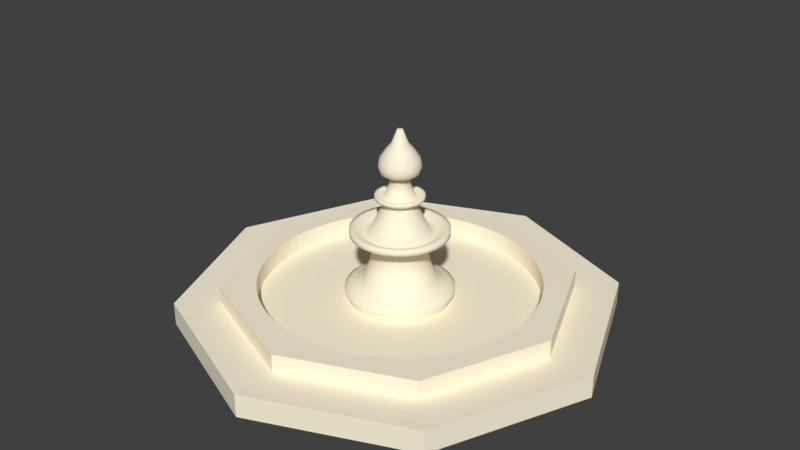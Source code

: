 # Source: fountain.blend  (saved by Blender 2.79.0; exported with 4.5.12 LTS)
import bpy
from mathutils import Matrix  # noqa: F401  (used for matrix-valued properties, if any)

bpy.ops.wm.read_factory_settings(use_empty=True)
scene = bpy.context.scene
scene.name = 'Scene'

# ---- collections
col_collection_1 = bpy.data.collections.new('Collection 1'); scene.collection.children.link(col_collection_1)

# ---- materials (node trees are filled in below, after node groups)
mat_material = bpy.data.materials.new('Material')
mat_material.alpha_threshold = 0.0
mat_material.use_transparent_shadow = False
mat_material.diffuse_color = (1.0, 0.9266, 0.7256, 1.0)
mat_material.roughness = 0.5
mat_material.specular_intensity = 0.0

# ---- material node trees

# ---- world
world_world = bpy.data.worlds.new('World'); scene.world = world_world
world_world.color = (0.05088, 0.05088, 0.05088)
world_world.use_sun_shadow = False
world_world.sun_shadow_jitter_overblur = 0.0
world_world.cycles.sampling_method = 'MANUAL'

# ---- meshes
me_cylinder_000 = bpy.data.meshes.new('Cylinder.000')
me_cylinder_000.from_pydata([(0.0, 4.85, 0.2471), (0.3805, 4.835, 0.2471), (0.7587, 4.79, 0.2471), (1.132, 4.716, 0.2471), (1.499, 4.612, 0.2471), (1.856, 4.481, 0.2471), (2.202, 4.321, 0.2471), (2.534, 4.135, 0.2471), (2.851, 3.924, 0.2471), (3.15, 3.688, 0.2471), (3.429, 3.429, 0.2471), (3.688, 3.15, 0.2471), (3.924, 2.851, 0.2471), (4.135, 2.534, 0.2471), (4.321, 2.202, 0.2471), (4.481, 1.856, 0.2471), (4.612, 1.499, 0.2471), (4.716, 1.132, 0.2471), (4.79, 0.7587, 0.2471), (4.835, 0.3805, 0.2471), (4.85, -1.946e-06, 0.2471), (4.835, -0.3805, 0.2471), (4.79, -0.7587, 0.2471), (4.716, -1.132, 0.2471), (4.612, -1.499, 0.2471), (4.481, -1.856, 0.2471), (4.321, -2.202, 0.2471), (4.135, -2.534, 0.2471), (3.924, -2.851, 0.2471), (3.688, -3.15, 0.2471), (3.429, -3.429, 0.2471), (3.15, -3.688, 0.2471), (2.851, -3.924, 0.2471), (2.534, -4.135, 0.2471), (2.202, -4.321, 0.2471), (1.856, -4.481, 0.2471), (1.499, -4.612, 0.2471), (1.132, -4.716, 0.2471), (0.7587, -4.79, 0.2471), (0.3805, -4.835, 0.2471), (-5.049e-06, -4.85, 0.2471), (-0.3805, -4.835, 0.2471), (-0.7587, -4.79, 0.2471), (-1.132, -4.716, 0.2471), (-1.499, -4.612, 0.2471), (-1.856, -4.481, 0.2471), (-2.202, -4.321, 0.2471), (-2.534, -4.135, 0.2471), (-2.851, -3.924, 0.2471), (-3.15, -3.688, 0.2471), (-3.429, -3.429, 0.2471), (-3.688, -3.15, 0.2471), (-3.924, -2.851, 0.2471), (-4.135, -2.534, 0.2471), (-4.321, -2.202, 0.2471), (-4.481, -1.856, 0.2471), (-4.612, -1.499, 0.2471), (-4.716, -1.132, 0.2471), (-4.79, -0.7587, 0.2471), (-4.835, -0.3805, 0.2471), (-4.85, 6.995e-06, 0.2471), (-4.835, 0.3805, 0.2471), (-4.79, 0.7587, 0.2471), (-4.716, 1.132, 0.2471), (-4.612, 1.499, 0.2471), (-4.481, 1.856, 0.2471), (-4.321, 2.202, 0.2471), (-4.135, 2.534, 0.2471), (-3.924, 2.851, 0.2471), (-3.688, 3.15, 0.2471), (-3.429, 3.429, 0.2471), (-3.15, 3.688, 0.2471), (-2.851, 3.924, 0.2471), (-2.534, 4.135, 0.2471), (-2.202, 4.321, 0.2471), (-1.856, 4.481, 0.2471), (-1.499, 4.612, 0.2471), (-1.132, 4.716, 0.2471), (-0.7587, 4.79, 0.2471), (-0.3805, 4.835, 0.2471)], [], [(0, 79, 78, 77, 76, 75, 74, 73, 72, 71, 70, 69, 68, 67, 66, 65, 64, 63, 62, 61, 60, 59, 58, 57, 56, 55, 54, 53, 52, 51, 50, 49, 48, 47, 46, 45, 44, 43, 42, 41, 40, 39, 38, 37, 36, 35, 34, 33, 32, 31, 30, 29, 28, 27, 26, 25, 24, 23, 22, 21, 20, 19, 18, 17, 16, 15, 14, 13, 12, 11, 10, 9, 8, 7, 6, 5, 4, 3, 2, 1)])
me_cylinder_000.materials.append(mat_material)
me_cylinder_000.use_remesh_preserve_volume = False
me_cylinder_000.use_remesh_preserve_attributes = False
me_cylinder_000.use_mirror_vertex_groups = False
me_cylinder_000.update()
me_cylinder_001 = bpy.data.meshes.new('Cylinder.001')
me_cylinder_001.from_pydata([(0.0, 4.85, -0.3007), (0.3805, 4.835, -0.3007), (0.7587, 4.79, -0.3007), (1.132, 4.716, -0.3007), (1.499, 4.612, -0.3007), (1.856, 4.481, -0.3007), (2.202, 4.321, -0.3007), (2.534, 4.135, -0.3007), (2.851, 3.924, -0.3007), (3.15, 3.688, -0.3007), (3.429, 3.429, -0.3007), (3.688, 3.15, -0.3007), (3.924, 2.851, -0.3007), (4.135, 2.534, -0.3007), (4.321, 2.202, -0.3007), (4.481, 1.856, -0.3007), (4.612, 1.499, -0.3007), (4.716, 1.132, -0.3007), (4.79, 0.7587, -0.3007), (4.835, 0.3805, -0.3007), (4.85, -1.946e-06, -0.3007), (4.835, -0.3805, -0.3007), (4.79, -0.7587, -0.3007), (4.716, -1.132, -0.3007), (4.612, -1.499, -0.3007), (4.481, -1.856, -0.3007), (4.321, -2.202, -0.3007), (4.135, -2.534, -0.3007), (3.924, -2.851, -0.3007), (3.688, -3.15, -0.3007), (3.429, -3.429, -0.3007), (3.15, -3.688, -0.3007), (2.851, -3.924, -0.3007), (2.534, -4.135, -0.3007), (2.202, -4.321, -0.3007), (1.856, -4.481, -0.3007), (1.499, -4.612, -0.3007), (1.132, -4.716, -0.3007), (0.7587, -4.79, -0.3007), (0.3805, -4.835, -0.3007), (-5.049e-06, -4.85, -0.3007), (-0.3805, -4.835, -0.3007), (-0.7587, -4.79, -0.3007), (-1.132, -4.716, -0.3007), (-1.499, -4.612, -0.3007), (-1.856, -4.481, -0.3007), (-2.202, -4.321, -0.3007), (-2.534, -4.135, -0.3007), (-2.851, -3.924, -0.3007), (-3.15, -3.688, -0.3007), (-3.429, -3.429, -0.3007), (-3.688, -3.15, -0.3007), (-3.924, -2.851, -0.3007), (-4.135, -2.534, -0.3007), (-4.321, -2.202, -0.3007), (-4.481, -1.856, -0.3007), (-4.612, -1.499, -0.3007), (-4.716, -1.132, -0.3007), (-4.79, -0.7587, -0.3007), (-4.835, -0.3805, -0.3007), (-4.85, 6.995e-06, -0.3007), (-4.835, 0.3805, -0.3007), (-4.79, 0.7587, -0.3007), (-4.716, 1.132, -0.3007), (-4.612, 1.499, -0.3007), (-4.481, 1.856, -0.3007), (-4.321, 2.202, -0.3007), (-4.135, 2.534, -0.3007), (-3.924, 2.851, -0.3007), (-3.688, 3.15, -0.3007), (-3.429, 3.429, -0.3007), (-3.15, 3.688, -0.3007), (-2.851, 3.924, -0.3007), (-2.534, 4.135, -0.3007), (-2.202, 4.321, -0.3007), (-1.856, 4.481, -0.3007), (-1.499, 4.612, -0.3007), (-1.132, 4.716, -0.3007), (-0.7587, 4.79, -0.3007), (-0.3805, 4.835, -0.3007), (0.0, 7.651, -0.4942), (0.0, 7.651, 0.3238), (5.41, 5.41, -0.4942), (5.41, 5.41, 0.3238), (7.651, -3.344e-07, -0.4942), (7.651, -3.344e-07, 0.3238), (5.41, -5.41, -0.4942), (5.41, -5.41, 0.3238), (-6.688e-07, -7.651, -0.4942), (-6.688e-07, -7.651, 0.3238), (-5.41, -5.41, -0.4942), (-5.41, -5.41, 0.3238), (-7.651, 9.123e-08, -0.4942), (-7.651, 9.123e-08, 0.3238), (-5.41, 5.41, -0.4942), (-5.41, 5.41, 0.3238), (0.0, 6.087, 0.2808), (0.0, 6.087, 0.9317), (4.304, 4.304, 0.2808), (4.304, 4.304, 0.9317), (6.087, -2.661e-07, 0.2808), (6.087, -2.661e-07, 0.9317), (4.304, -4.304, 0.2808), (4.304, -4.304, 0.9317), (-5.322e-07, -6.087, 0.2808), (-5.322e-07, -6.087, 0.9317), (-4.304, -4.304, 0.2808), (-4.304, -4.304, 0.9317), (-6.087, 7.259e-08, 0.2808), (-6.087, 7.259e-08, 0.9317), (-4.304, 4.304, 0.2808), (-4.304, 4.304, 0.9317), (-0.7587, -4.79, 0.9317), (-0.7587, -4.79, 0.3023), (-2.202, -4.321, 0.9317), (-2.202, -4.321, 0.3023), (3.429, -3.429, 0.9317), (3.429, -3.429, 0.3023), (-0.3805, -4.835, 0.9317), (-0.3805, -4.835, 0.3023), (3.15, -3.688, 0.9317), (3.15, -3.688, 0.3023), (-2.534, -4.135, 0.9317), (-2.534, -4.135, 0.3023), (-1.499, -4.612, 0.9317), (-1.499, -4.612, 0.3023), (-2.851, -3.924, 0.9317), (-2.851, -3.924, 0.3023), (-1.132, -4.716, 0.9317), (-1.132, -4.716, 0.3023), (-3.924, -2.851, 0.9317), (-3.924, -2.851, 0.3023), (1.132, -4.716, 0.9317), (1.132, -4.716, 0.3023), (2.202, -4.321, 0.9317), (2.202, -4.321, 0.3023), (2.534, -4.135, 0.9317), (2.534, -4.135, 0.3023), (0.7587, -4.79, 0.9317), (0.7587, -4.79, 0.3023), (-5.049e-06, -4.85, 0.9317), (-5.049e-06, -4.85, 0.3023), (0.3805, -4.835, 0.9317), (0.3805, -4.835, 0.3023), (-4.716, -1.132, 0.9317), (-4.716, -1.132, 0.3023), (-4.835, -0.3805, 0.9317), (-4.835, -0.3805, 0.3023), (-4.612, -1.499, 0.9317), (-4.612, -1.499, 0.3023), (-4.79, -0.7587, 0.9317), (-4.79, -0.7587, 0.3023), (1.856, -4.481, 0.9317), (1.856, -4.481, 0.3023), (2.851, -3.924, 0.9317), (2.851, -3.924, 0.3023), (1.499, -4.612, 0.9317), (1.499, -4.612, 0.3023), (-4.321, -2.202, 0.9317), (-4.321, -2.202, 0.3023), (-1.856, -4.481, 0.9317), (-1.856, -4.481, 0.3023), (-4.481, -1.856, 0.9317), (-4.481, -1.856, 0.3023), (-4.135, -2.534, 0.9317), (-4.135, -2.534, 0.3023), (-0.7587, 4.79, 0.9317), (-0.7587, 4.79, 0.3023), (-1.132, 4.716, 0.9317), (-1.132, 4.716, 0.3023), (-2.202, 4.321, 0.9317), (-2.202, 4.321, 0.3023), (-1.499, 4.612, 0.9317), (-1.499, 4.612, 0.3023), (-1.856, 4.481, 0.9317), (-1.856, 4.481, 0.3023), (-2.534, 4.135, 0.9317), (-2.534, 4.135, 0.3023), (-2.851, 3.924, 0.9317), (-2.851, 3.924, 0.3023), (-0.3805, 4.835, 0.9317), (-0.3805, 4.835, 0.3023), (0.0, 4.85, 0.9317), (0.0, 4.85, 0.3023), (3.688, -3.15, 0.9317), (3.688, -3.15, 0.3023), (4.835, 0.3805, 0.9317), (4.835, 0.3805, 0.3023), (3.924, -2.851, 0.9317), (3.924, -2.851, 0.3023), (4.85, -1.946e-06, 0.9317), (4.85, -1.946e-06, 0.3023), (1.499, 4.612, 0.9317), (1.499, 4.612, 0.3023), (3.429, 3.429, 0.9317), (3.429, 3.429, 0.3023), (1.856, 4.481, 0.9317), (1.856, 4.481, 0.3023), (3.15, 3.688, 0.9317), (3.15, 3.688, 0.3023), (4.79, -0.7587, 0.9317), (4.79, -0.7587, 0.3023), (4.716, -1.132, 0.9317), (4.716, -1.132, 0.3023), (-3.429, -3.429, 0.9317), (-3.429, -3.429, 0.3023), (-3.15, -3.688, 0.9317), (-3.15, -3.688, 0.3023), (4.612, -1.499, 0.9317), (4.612, -1.499, 0.3023), (4.835, -0.3805, 0.9317), (4.835, -0.3805, 0.3023), (4.79, 0.7587, 0.9317), (4.79, 0.7587, 0.3023), (4.481, 1.856, 0.9317), (4.481, 1.856, 0.3023), (4.716, 1.132, 0.9317), (4.716, 1.132, 0.3023), (4.612, 1.499, 0.9317), (4.612, 1.499, 0.3023), (-3.688, -3.15, 0.9317), (-3.688, -3.15, 0.3023), (2.534, 4.135, 0.9317), (2.534, 4.135, 0.3023), (2.851, 3.924, 0.9317), (2.851, 3.924, 0.3023), (2.202, 4.321, 0.9317), (2.202, 4.321, 0.3023), (4.321, -2.202, 0.9317), (4.321, -2.202, 0.3023), (4.135, -2.534, 0.9317), (4.135, -2.534, 0.3023), (4.481, -1.856, 0.9317), (4.481, -1.856, 0.3023), (3.924, 2.851, 0.9317), (3.924, 2.851, 0.3023), (4.321, 2.202, 0.9317), (4.321, 2.202, 0.3023), (3.688, 3.15, 0.9317), (3.688, 3.15, 0.3023), (4.135, 2.534, 0.9317), (4.135, 2.534, 0.3023), (-4.481, 1.856, 0.9317), (-4.481, 1.856, 0.3023), (-4.612, 1.499, 0.9317), (-4.612, 1.499, 0.3023), (-4.716, 1.132, 0.9317), (-4.716, 1.132, 0.3023), (0.7587, 4.79, 0.9317), (0.7587, 4.79, 0.3023), (0.3805, 4.835, 0.9317), (0.3805, 4.835, 0.3023), (-3.15, 3.688, 0.9317), (-3.15, 3.688, 0.3023), (1.132, 4.716, 0.9317), (1.132, 4.716, 0.3023), (-3.429, 3.429, 0.9317), (-3.429, 3.429, 0.3023), (-4.135, 2.534, 0.9317), (-4.135, 2.534, 0.3023), (-4.79, 0.7587, 0.9317), (-4.79, 0.7587, 0.3023), (-4.835, 0.3805, 0.9317), (-4.835, 0.3805, 0.3023), (-4.85, 6.995e-06, 0.9317), (-4.85, 6.995e-06, 0.3023), (-3.924, 2.851, 0.9317), (-3.924, 2.851, 0.3023), (-4.321, 2.202, 0.9317), (-4.321, 2.202, 0.3023), (-3.688, 3.15, 0.9317), (-3.688, 3.15, 0.3023)], [], [(0, 1, 251, 183), (1, 2, 249, 251), (2, 3, 255, 249), (3, 4, 193, 255), (4, 5, 197, 193), (5, 6, 227, 197), (6, 7, 223, 227), (7, 8, 225, 223), (8, 9, 199, 225), (9, 10, 195, 199), (10, 11, 239, 195), (11, 12, 235, 239), (12, 13, 241, 235), (13, 14, 237, 241), (14, 15, 215, 237), (15, 16, 219, 215), (16, 17, 217, 219), (17, 18, 213, 217), (18, 19, 187, 213), (19, 20, 191, 187), (20, 21, 211, 191), (21, 22, 201, 211), (22, 23, 203, 201), (23, 24, 209, 203), (24, 25, 233, 209), (25, 26, 229, 233), (26, 27, 231, 229), (27, 28, 189, 231), (28, 29, 185, 189), (29, 30, 117, 185), (30, 31, 121, 117), (31, 32, 155, 121), (32, 33, 137, 155), (33, 34, 135, 137), (34, 35, 153, 135), (35, 36, 157, 153), (36, 37, 133, 157), (37, 38, 139, 133), (38, 39, 143, 139), (39, 40, 141, 143), (40, 41, 119, 141), (41, 42, 113, 119), (42, 43, 129, 113), (43, 44, 125, 129), (44, 45, 161, 125), (45, 46, 115, 161), (46, 47, 123, 115), (47, 48, 127, 123), (48, 49, 207, 127), (49, 50, 205, 207), (50, 51, 221, 205), (51, 52, 131, 221), (52, 53, 165, 131), (53, 54, 159, 165), (54, 55, 163, 159), (55, 56, 149, 163), (56, 57, 145, 149), (57, 58, 151, 145), (58, 59, 147, 151), (59, 60, 265, 147), (60, 61, 263, 265), (61, 62, 261, 263), (62, 63, 247, 261), (63, 64, 245, 247), (64, 65, 243, 245), (65, 66, 269, 243), (66, 67, 259, 269), (67, 68, 267, 259), (68, 69, 271, 267), (69, 70, 257, 271), (70, 71, 253, 257), (71, 72, 179, 253), (72, 73, 177, 179), (73, 74, 171, 177), (74, 75, 175, 171), (75, 76, 173, 175), (76, 77, 169, 173), (77, 78, 167, 169), (78, 79, 181, 167), (79, 0, 183, 181), (0, 79, 78, 77, 76, 75, 74, 73, 72, 71, 70, 69, 68, 67, 66, 65, 64, 63, 62, 61, 60, 59, 58, 57, 56, 55, 54, 53, 52, 51, 50, 49, 48, 47, 46, 45, 44, 43, 42, 41, 40, 39, 38, 37, 36, 35, 34, 33, 32, 31, 30, 29, 28, 27, 26, 25, 24, 23, 22, 21, 20, 19, 18, 17, 16, 15, 14, 13, 12, 11, 10, 9, 8, 7, 6, 5, 4, 3, 2, 1), (80, 81, 83, 82), (82, 83, 85, 84), (84, 85, 87, 86), (86, 87, 89, 88), (88, 89, 91, 90), (90, 91, 93, 92), (92, 93, 95, 94), (94, 95, 81, 80), (80, 82, 84, 86, 88, 90, 92, 94), (96, 97, 99, 98), (98, 99, 101, 100), (100, 101, 103, 102), (102, 103, 105, 104), (104, 105, 107, 106), (106, 107, 109, 108), (99, 97, 111, 109, 264, 262, 260, 246, 244, 242, 268, 258, 266, 270, 256, 252, 178, 176, 170, 174, 172, 168, 166, 180, 182, 250, 248, 254, 192, 196, 226, 222, 224, 198, 194, 238, 234, 240, 236, 214, 218, 216, 212, 186, 190, 101), (108, 109, 111, 110), (110, 111, 97, 96), (119, 118, 140, 141), (175, 174, 170, 171), (167, 166, 168, 169), (139, 138, 132, 133), (227, 226, 196, 197), (137, 136, 154, 155), (185, 184, 188, 189), (225, 224, 222, 223), (215, 214, 236, 237), (189, 188, 230, 231), (123, 122, 114, 115), (203, 202, 200, 201), (193, 192, 254, 255), (265, 264, 146, 147), (117, 116, 184, 185), (195, 194, 198, 199), (173, 172, 174, 175), (251, 250, 182, 183), (101, 190, 210, 200, 202, 208, 232, 228, 230, 188, 184, 116, 120, 154, 136, 134, 152, 156, 132, 138, 142, 140, 118, 112, 128, 124, 160, 114, 122, 126, 206, 204, 220, 130, 164, 158, 162, 148, 144, 150, 146, 264, 109, 107, 105, 103), (179, 178, 252, 253), (213, 212, 216, 217), (217, 216, 218, 219), (219, 218, 214, 215), (153, 152, 134, 135), (207, 206, 126, 127), (181, 180, 166, 167), (165, 164, 130, 131), (115, 114, 160, 161), (211, 210, 190, 191), (151, 150, 144, 145), (177, 176, 178, 179), (253, 252, 256, 257), (245, 244, 246, 247), (113, 112, 118, 119), (205, 204, 206, 207), (191, 190, 186, 187), (149, 148, 162, 163), (267, 266, 258, 259), (125, 124, 128, 129), (269, 268, 242, 243), (241, 240, 234, 235), (163, 162, 158, 159), (229, 228, 232, 233), (133, 132, 156, 157), (249, 248, 250, 251), (271, 270, 266, 267), (161, 160, 124, 125), (147, 146, 150, 151), (171, 170, 176, 177), (223, 222, 226, 227), (201, 200, 210, 211), (197, 196, 192, 193), (239, 238, 194, 195), (235, 234, 238, 239), (263, 262, 264, 265), (157, 156, 152, 153), (159, 158, 164, 165), (233, 232, 208, 209), (261, 260, 262, 263), (237, 236, 240, 241), (199, 198, 224, 225), (231, 230, 228, 229), (259, 258, 268, 269), (221, 220, 204, 205), (155, 154, 120, 121), (135, 134, 136, 137), (169, 168, 172, 173), (255, 254, 248, 249), (143, 142, 138, 139), (187, 186, 212, 213), (247, 246, 260, 261), (141, 140, 142, 143), (243, 242, 244, 245), (209, 208, 202, 203), (257, 256, 270, 271), (183, 182, 180, 181), (121, 120, 116, 117), (129, 128, 112, 113), (127, 126, 122, 123), (131, 130, 220, 221), (145, 144, 148, 149), (83, 98, 100, 85), (85, 100, 102, 87), (87, 102, 104, 89), (89, 104, 106, 91), (91, 106, 108, 93), (93, 108, 110, 95), (95, 110, 96, 81), (81, 96, 98, 83)])
me_cylinder_001.materials.append(mat_material)
me_cylinder_001.use_remesh_preserve_volume = False
me_cylinder_001.use_remesh_preserve_attributes = False
me_cylinder_001.use_mirror_vertex_groups = False
me_cylinder_001.update()
me_cylinder_007 = bpy.data.meshes.new('Cylinder.007')
me_cylinder_007.from_pydata([(0.0, 1.766, -0.3738), (0.0, 1.766, 0.3738), (0.3673, 1.728, -0.3738), (0.3673, 1.728, 0.3738), (0.7185, 1.614, -0.3738), (0.7185, 1.614, 0.3738), (1.038, 1.429, -0.3738), (1.038, 1.429, 0.3738), (1.313, 1.182, -0.3738), (1.313, 1.182, 0.3738), (1.53, 0.8832, -0.3738), (1.53, 0.8832, 0.3738), (1.68, 0.5458, -0.3738), (1.68, 0.5458, 0.3738), (1.757, 0.1846, -0.3738), (1.757, 0.1846, 0.3738), (1.757, -0.1846, -0.3738), (1.757, -0.1846, 0.3738), (1.68, -0.5458, -0.3738), (1.68, -0.5458, 0.3738), (1.53, -0.8832, -0.3738), (1.53, -0.8832, 0.3738), (1.313, -1.182, -0.3738), (1.313, -1.182, 0.3738), (1.038, -1.429, -0.3738), (1.038, -1.429, 0.3738), (0.7185, -1.614, -0.3738), (0.7185, -1.614, 0.3738), (0.3673, -1.728, -0.3738), (0.3673, -1.728, 0.3738), (-1.544e-07, -1.766, -0.3738), (-1.544e-07, -1.766, 0.3738), (-0.3673, -1.728, -0.3738), (-0.3673, -1.728, 0.3738), (-0.7185, -1.614, -0.3738), (-0.7185, -1.614, 0.3738), (-1.038, -1.429, -0.3738), (-1.038, -1.429, 0.3738), (-1.313, -1.182, -0.3738), (-1.313, -1.182, 0.3738), (-1.53, -0.8832, -0.3738), (-1.53, -0.8832, 0.3738), (-1.68, -0.5458, -0.3738), (-1.68, -0.5458, 0.3738), (-1.757, -0.1846, -0.3738), (-1.757, -0.1846, 0.3738), (-1.757, 0.1846, -0.3738), (-1.757, 0.1846, 0.3738), (-1.68, 0.5458, -0.3738), (-1.68, 0.5458, 0.3738), (-1.53, 0.8832, -0.3738), (-1.53, 0.8832, 0.3738), (-1.313, 1.182, -0.3738), (-1.313, 1.182, 0.3738), (-1.038, 1.429, -0.3738), (-1.038, 1.429, 0.3738), (-0.7185, 1.614, -0.3738), (-0.7185, 1.614, 0.3738), (-0.3673, 1.728, -0.3738), (-0.3673, 1.728, 0.3738), (0.3937, 1.852, 0.5593), (2.623e-08, 1.894, 0.5593), (0.7702, 1.73, 0.5593), (1.113, 1.532, 0.5593), (1.407, 1.267, 0.5593), (1.64, 0.9468, 0.5593), (1.801, 0.5851, 0.5593), (1.883, 0.1979, 0.5593), (1.883, -0.1979, 0.5593), (1.801, -0.5851, 0.5593), (1.64, -0.9468, 0.5593), (1.407, -1.267, 0.5593), (1.113, -1.532, 0.5593), (0.7702, -1.73, 0.5593), (0.3937, -1.852, 0.5593), (-1.393e-07, -1.894, 0.5593), (-0.3937, -1.852, 0.5593), (-0.7702, -1.73, 0.5593), (-1.113, -1.532, 0.5593), (-1.407, -1.267, 0.5593), (-1.64, -0.9468, 0.5593), (-1.801, -0.5851, 0.5593), (-1.883, -0.1979, 0.5593), (-1.883, 0.1979, 0.5593), (-1.801, 0.5851, 0.5593), (-1.64, 0.9468, 0.5593), (-1.407, 1.267, 0.5593), (-1.113, 1.532, 0.5593), (-0.7702, 1.73, 0.5593), (-0.3937, 1.852, 0.5593), (0.3937, 1.852, 0.6779), (2.612e-08, 1.894, 0.6779), (0.7702, 1.73, 0.6779), (1.113, 1.532, 0.6779), (1.407, 1.267, 0.6779), (1.64, 0.9468, 0.6779), (1.801, 0.5851, 0.6779), (1.883, 0.1979, 0.6779), (1.883, -0.1979, 0.6779), (1.801, -0.5851, 0.6779), (1.64, -0.9468, 0.6779), (1.407, -1.267, 0.6779), (1.113, -1.532, 0.6779), (0.7702, -1.73, 0.6779), (0.3937, -1.852, 0.6779), (-1.394e-07, -1.894, 0.6779), (-0.3937, -1.852, 0.6779), (-0.7702, -1.73, 0.6779), (-1.113, -1.532, 0.6779), (-1.407, -1.267, 0.6779), (-1.64, -0.9468, 0.6779), (-1.801, -0.5851, 0.6779), (-1.883, -0.1979, 0.6779), (-1.883, 0.1979, 0.6779), (-1.801, 0.5851, 0.6779), (-1.64, 0.9468, 0.6779), (-1.407, 1.267, 0.6779), (-1.113, 1.532, 0.6779), (-0.7702, 1.73, 0.6779), (-0.3937, 1.852, 0.6779), (0.3453, 1.625, 0.8192), (-3.595e-08, 1.661, 0.8192), (0.6756, 1.517, 0.8192), (0.9763, 1.344, 0.8192), (1.234, 1.111, 0.8192), (1.438, 0.8305, 0.8192), (1.58, 0.5133, 0.8192), (1.652, 0.1736, 0.8192), (1.652, -0.1736, 0.8192), (1.58, -0.5133, 0.8192), (1.438, -0.8305, 0.8192), (1.234, -1.111, 0.8192), (0.9763, -1.344, 0.8192), (0.6756, -1.517, 0.8192), (0.3453, -1.625, 0.8192), (-1.812e-07, -1.661, 0.8192), (-0.3453, -1.625, 0.8192), (-0.6756, -1.517, 0.8192), (-0.9763, -1.344, 0.8192), (-1.234, -1.111, 0.8192), (-1.438, -0.8305, 0.8192), (-1.58, -0.5133, 0.8192), (-1.652, -0.1736, 0.8192), (-1.652, 0.1736, 0.8192), (-1.58, 0.5133, 0.8192), (-1.438, 0.8305, 0.8192), (-1.234, 1.111, 0.8192), (-0.9763, 1.344, 0.8192), (-0.6756, 1.517, 0.8192), (-0.3453, 1.625, 0.8192), (0.2512, 1.182, 1.006), (-1.374e-07, 1.208, 1.006), (0.4915, 1.104, 1.006), (0.7102, 0.9776, 1.006), (0.898, 0.8085, 1.006), (1.046, 0.6042, 1.006), (1.149, 0.3734, 1.006), (1.202, 0.1263, 1.006), (1.202, -0.1263, 1.006), (1.149, -0.3734, 1.006), (1.046, -0.6042, 1.006), (0.898, -0.8085, 1.006), (0.7102, -0.9776, 1.006), (0.4915, -1.104, 1.006), (0.2512, -1.182, 1.006), (-2.43e-07, -1.208, 1.006), (-0.2512, -1.182, 1.006), (-0.4915, -1.104, 1.006), (-0.7102, -0.9776, 1.006), (-0.898, -0.8085, 1.006), (-1.046, -0.6042, 1.006), (-1.149, -0.3734, 1.006), (-1.202, -0.1263, 1.006), (-1.202, 0.1263, 1.006), (-1.149, 0.3734, 1.006), (-1.046, 0.6042, 1.006), (-0.898, 0.8085, 1.006), (-0.7103, 0.9776, 1.006), (-0.4915, 1.104, 1.006), (-0.2512, 1.182, 1.006), (0.1736, 0.8168, 2.275), (-1.029e-07, 0.835, 2.275), (0.3396, 0.7628, 2.275), (0.4908, 0.6755, 2.275), (0.6205, 0.5587, 2.275), (0.7231, 0.4175, 2.275), (0.7941, 0.258, 2.275), (0.8304, 0.08728, 2.275), (0.8304, -0.08728, 2.275), (0.7941, -0.258, 2.275), (0.7231, -0.4175, 2.275), (0.6205, -0.5587, 2.275), (0.4908, -0.6755, 2.275), (0.3396, -0.7628, 2.275), (0.1736, -0.8168, 2.275), (-1.759e-07, -0.835, 2.275), (-0.1736, -0.8168, 2.275), (-0.3396, -0.7628, 2.275), (-0.4908, -0.6755, 2.275), (-0.6205, -0.5587, 2.275), (-0.7231, -0.4175, 2.275), (-0.7941, -0.258, 2.275), (-0.8304, -0.08728, 2.275), (-0.8304, 0.08728, 2.275), (-0.7941, 0.258, 2.275), (-0.7231, 0.4175, 2.275), (-0.6205, 0.5587, 2.275), (-0.4908, 0.6755, 2.275), (-0.3396, 0.7628, 2.275), (-0.1736, 0.8168, 2.275), (0.3543, 1.667, 2.672), (-8.598e-08, 1.704, 2.672), (0.693, 1.557, 2.672), (1.001, 1.378, 2.672), (1.266, 1.14, 2.672), (1.476, 0.8519, 2.672), (1.62, 0.5265, 2.672), (1.695, 0.1781, 2.672), (1.695, -0.1781, 2.672), (1.62, -0.5265, 2.672), (1.476, -0.8519, 2.672), (1.266, -1.14, 2.672), (1.001, -1.378, 2.672), (0.693, -1.557, 2.672), (0.3543, -1.667, 2.672), (-2.349e-07, -1.704, 2.672), (-0.3543, -1.667, 2.672), (-0.693, -1.557, 2.672), (-1.001, -1.378, 2.672), (-1.266, -1.14, 2.672), (-1.476, -0.8519, 2.672), (-1.62, -0.5265, 2.672), (-1.695, -0.1781, 2.672), (-1.695, 0.1781, 2.672), (-1.62, 0.5265, 2.672), (-1.476, 0.8519, 2.672), (-1.266, 1.14, 2.672), (-1.002, 1.378, 2.672), (-0.693, 1.557, 2.672), (-0.3543, 1.667, 2.672), (0.3543, 1.667, 2.862), (-8.515e-08, 1.704, 2.862), (0.693, 1.557, 2.862), (1.001, 1.378, 2.862), (1.266, 1.14, 2.862), (1.476, 0.8519, 2.862), (1.62, 0.5265, 2.862), (1.695, 0.1781, 2.862), (1.695, -0.1781, 2.862), (1.62, -0.5265, 2.862), (1.476, -0.8519, 2.862), (1.266, -1.14, 2.862), (1.001, -1.378, 2.862), (0.693, -1.557, 2.862), (0.3543, -1.667, 2.862), (-2.341e-07, -1.704, 2.862), (-0.3543, -1.667, 2.862), (-0.693, -1.557, 2.862), (-1.001, -1.378, 2.862), (-1.266, -1.14, 2.862), (-1.476, -0.8519, 2.862), (-1.62, -0.5265, 2.862), (-1.695, -0.1781, 2.862), (-1.695, 0.1781, 2.862), (-1.62, 0.5265, 2.862), (-1.476, 0.8519, 2.862), (-1.266, 1.14, 2.862), (-1.002, 1.378, 2.862), (-0.693, 1.557, 2.862), (-0.3543, 1.667, 2.862), (0.2221, 1.045, 2.649), (-2.123e-07, 1.068, 2.649), (0.4345, 0.9759, 2.649), (0.6279, 0.8643, 2.649), (0.7939, 0.7148, 2.649), (0.9252, 0.5341, 2.649), (1.016, 0.3301, 2.649), (1.062, 0.1117, 2.649), (1.062, -0.1117, 2.649), (1.016, -0.3301, 2.649), (0.9252, -0.5342, 2.649), (0.7939, -0.7148, 2.649), (0.6279, -0.8643, 2.649), (0.4345, -0.9759, 2.649), (0.2221, -1.045, 2.649), (-3.057e-07, -1.068, 2.649), (-0.2221, -1.045, 2.649), (-0.4345, -0.9759, 2.649), (-0.6279, -0.8643, 2.649), (-0.7939, -0.7148, 2.649), (-0.9252, -0.5342, 2.649), (-1.016, -0.3301, 2.649), (-1.062, -0.1117, 2.649), (-1.062, 0.1117, 2.649), (-1.016, 0.3301, 2.649), (-0.9252, 0.5341, 2.649), (-0.7939, 0.7148, 2.649), (-0.6279, 0.8643, 2.649), (-0.4345, 0.9759, 2.649), (-0.2221, 1.045, 2.649), (0.1231, 0.5793, 3.673), (-4.162e-07, 0.5923, 3.673), (0.2409, 0.5411, 3.673), (0.3481, 0.4792, 3.673), (0.4402, 0.3963, 3.673), (0.5129, 0.2961, 3.673), (0.5633, 0.183, 3.673), (0.589, 0.06191, 3.673), (0.589, -0.06191, 3.673), (0.5633, -0.183, 3.673), (0.5129, -0.2961, 3.673), (0.4402, -0.3963, 3.673), (0.3481, -0.4792, 3.673), (0.2409, -0.5411, 3.673), (0.1231, -0.5794, 3.673), (-4.679e-07, -0.5923, 3.673), (-0.1231, -0.5794, 3.673), (-0.2409, -0.5411, 3.673), (-0.3481, -0.4792, 3.673), (-0.4402, -0.3963, 3.673), (-0.5129, -0.2961, 3.673), (-0.5633, -0.183, 3.673), (-0.589, -0.06191, 3.673), (-0.589, 0.06191, 3.673), (-0.5633, 0.183, 3.673), (-0.5129, 0.2961, 3.673), (-0.4402, 0.3963, 3.673), (-0.3481, 0.4792, 3.673), (-0.2409, 0.5411, 3.673), (-0.1231, 0.5793, 3.673), (0.1231, 0.5793, 3.828), (-3.77e-07, 0.5923, 3.828), (0.2409, 0.5411, 3.828), (0.3481, 0.4792, 3.828), (0.4402, 0.3963, 3.828), (0.5129, 0.2961, 3.828), (0.5633, 0.183, 3.828), (0.589, 0.06191, 3.828), (0.589, -0.06191, 3.828), (0.5633, -0.183, 3.828), (0.5129, -0.2961, 3.828), (0.4402, -0.3963, 3.828), (0.3481, -0.4792, 3.828), (0.2409, -0.5411, 3.828), (0.1231, -0.5794, 3.828), (-4.288e-07, -0.5923, 3.828), (-0.1231, -0.5794, 3.828), (-0.2409, -0.5411, 3.828), (-0.3481, -0.4792, 3.828), (-0.4402, -0.3963, 3.828), (-0.5129, -0.2961, 3.828), (-0.5633, -0.183, 3.828), (-0.589, -0.06191, 3.828), (-0.589, 0.06191, 3.828), (-0.5633, 0.183, 3.828), (-0.5129, 0.2961, 3.828), (-0.4402, 0.3963, 3.828), (-0.3481, 0.4792, 3.828), (-0.2409, 0.5411, 3.828), (-0.1231, 0.5793, 3.828), (0.1749, 0.8231, 3.961), (-4.625e-07, 0.8414, 3.961), (0.3422, 0.7687, 3.961), (0.4946, 0.6807, 3.961), (0.6253, 0.563, 3.961), (0.7287, 0.4207, 3.961), (0.8003, 0.26, 3.961), (0.8368, 0.08795, 3.961), (0.8368, -0.08796, 3.961), (0.8003, -0.26, 3.961), (0.7287, -0.4207, 3.961), (0.6253, -0.563, 3.961), (0.4946, -0.6807, 3.961), (0.3422, -0.7687, 3.961), (0.1749, -0.8231, 3.961), (-5.361e-07, -0.8414, 3.961), (-0.1749, -0.8231, 3.961), (-0.3422, -0.7687, 3.961), (-0.4946, -0.6807, 3.961), (-0.6253, -0.563, 3.961), (-0.7287, -0.4207, 3.961), (-0.8003, -0.26, 3.961), (-0.8368, -0.08796, 3.961), (-0.8368, 0.08795, 3.961), (-0.8003, 0.26, 3.961), (-0.7287, 0.4207, 3.961), (-0.6253, 0.563, 3.961), (-0.4946, 0.6807, 3.961), (-0.3422, 0.7687, 3.961), (-0.1749, 0.8231, 3.961), (0.1749, 0.8231, 4.084), (-4.341e-07, 0.8414, 4.084), (0.3422, 0.7687, 4.084), (0.4946, 0.6807, 4.084), (0.6253, 0.563, 4.084), (0.7287, 0.4207, 4.084), (0.8003, 0.26, 4.084), (0.8368, 0.08795, 4.084), (0.8368, -0.08796, 4.084), (0.8003, -0.26, 4.084), (0.7287, -0.4207, 4.084), (0.6253, -0.563, 4.084), (0.4946, -0.6807, 4.084), (0.3422, -0.7687, 4.084), (0.1749, -0.8231, 4.084), (-5.077e-07, -0.8414, 4.084), (-0.1749, -0.8231, 4.084), (-0.3422, -0.7687, 4.084), (-0.4946, -0.6807, 4.084), (-0.6253, -0.563, 4.084), (-0.7287, -0.4207, 4.084), (-0.8003, -0.26, 4.084), (-0.8368, -0.08796, 4.084), (-0.8368, 0.08795, 4.084), (-0.8003, 0.26, 4.084), (-0.7287, 0.4207, 4.084), (-0.6253, 0.563, 4.084), (-0.4946, 0.6807, 4.084), (-0.3422, 0.7687, 4.084), (-0.1749, 0.8231, 4.084), (0.1088, 0.512, 4.005), (-5.118e-07, 0.5235, 4.005), (0.2129, 0.4782, 4.005), (0.3077, 0.4235, 4.005), (0.389, 0.3503, 4.005), (0.4533, 0.2617, 4.005), (0.4978, 0.1618, 4.005), (0.5206, 0.05472, 4.005), (0.5206, -0.05472, 4.005), (0.4978, -0.1618, 4.005), (0.4533, -0.2617, 4.005), (0.389, -0.3503, 4.005), (0.3077, -0.4235, 4.005), (0.2129, -0.4782, 4.005), (0.1088, -0.512, 4.005), (-5.576e-07, -0.5235, 4.005), (-0.1088, -0.512, 4.005), (-0.2129, -0.4782, 4.005), (-0.3077, -0.4235, 4.005), (-0.389, -0.3503, 4.005), (-0.4533, -0.2617, 4.005), (-0.4978, -0.1618, 4.005), (-0.5206, -0.05472, 4.005), (-0.5206, 0.05472, 4.005), (-0.4978, 0.1618, 4.005), (-0.4533, 0.2617, 4.005), (-0.389, 0.3503, 4.005), (-0.3077, 0.4235, 4.005), (-0.2129, 0.4782, 4.005), (-0.1088, 0.512, 4.005), (0.0611, 0.2874, 4.702), (-4.93e-07, 0.2939, 4.702), (0.1195, 0.2685, 4.702), (0.1727, 0.2377, 4.702), (0.2184, 0.1966, 4.702), (0.2545, 0.1469, 4.702), (0.2795, 0.09081, 4.702), (0.2923, 0.03072, 4.702), (0.2923, -0.03072, 4.702), (0.2795, -0.09081, 4.702), (0.2545, -0.1469, 4.702), (0.2184, -0.1966, 4.702), (0.1727, -0.2377, 4.702), (0.1195, -0.2685, 4.702), (0.0611, -0.2874, 4.702), (-5.187e-07, -0.2939, 4.702), (-0.0611, -0.2874, 4.702), (-0.1195, -0.2685, 4.702), (-0.1727, -0.2377, 4.702), (-0.2184, -0.1966, 4.702), (-0.2545, -0.1469, 4.702), (-0.2795, -0.09081, 4.702), (-0.2923, -0.03072, 4.702), (-0.2923, 0.03072, 4.702), (-0.2795, 0.09081, 4.702), (-0.2545, 0.1469, 4.702), (-0.2184, 0.1966, 4.702), (-0.1727, 0.2377, 4.702), (-0.1195, 0.2685, 4.702), (-0.0611, 0.2874, 4.702), (0.6195, -1.391, 2.86), (0.3167, -1.49, 2.86), (-1.217e-07, 1.523, 2.86), (0.3167, 1.49, 2.86), (-0.8953, 1.232, 2.86), (-0.6195, 1.391, 2.86), (-2.549e-07, -1.523, 2.86), (0.6195, 1.391, 2.86), (-0.3167, 1.49, 2.86), (-0.3167, -1.49, 2.86), (0.8953, 1.232, 2.86), (-0.6195, -1.391, 2.86), (1.132, 1.019, 2.86), (-0.8953, -1.232, 2.86), (1.319, 0.7616, 2.86), (-1.132, -1.019, 2.86), (1.449, 0.4707, 2.86), (-1.319, -0.7616, 2.86), (1.515, 0.1592, 2.86), (-1.449, -0.4707, 2.86), (1.515, -0.1592, 2.86), (-1.515, -0.1592, 2.86), (1.449, -0.4707, 2.86), (-1.515, 0.1592, 2.86), (1.319, -0.7616, 2.86), (-1.449, 0.4707, 2.86), (1.132, -1.019, 2.86), (-1.319, 0.7616, 2.86), (0.8953, -1.232, 2.86), (-1.132, 1.019, 2.86), (0.5334, -1.198, 2.702), (-1.631e-07, 1.311, 2.702), (-0.7709, 1.061, 2.702), (0.2727, -1.283, 2.702), (0.2727, 1.283, 2.702), (-0.5334, 1.198, 2.702), (-2.778e-07, -1.311, 2.702), (0.5334, 1.198, 2.702), (-0.2727, 1.283, 2.702), (-0.2727, -1.283, 2.702), (0.7709, 1.061, 2.702), (-0.5334, -1.198, 2.702), (0.9746, 0.8775, 2.702), (-0.7709, -1.061, 2.702), (1.136, 0.6557, 2.702), (-0.9746, -0.8775, 2.702), (1.247, 0.4053, 2.702), (-1.136, -0.6557, 2.702), (1.304, 0.1371, 2.702), (-1.247, -0.4053, 2.702), (1.304, -0.1371, 2.702), (-1.304, -0.1371, 2.702), (1.247, -0.4053, 2.702), (-1.304, 0.1371, 2.702), (1.136, -0.6557, 2.702), (-1.247, 0.4053, 2.702), (0.9746, -0.8775, 2.702), (-1.136, 0.6557, 2.702), (0.7709, -1.061, 2.702), (-0.9746, 0.8775, 2.702), (0.7322, -0.07695, 4.078), (0.7002, -0.2275, 4.078), (-0.7322, -0.07695, 4.078), (-0.7322, 0.07695, 4.078), (0.6376, -0.3681, 4.078), (-0.7002, 0.2275, 4.078), (0.5471, -0.4926, 4.078), (-0.6376, 0.3681, 4.078), (0.4327, -0.5956, 4.078), (-0.5471, 0.4926, 4.078), (0.2994, -0.6725, 4.078), (-0.4327, 0.5956, 4.078), (0.1531, -0.7201, 4.078), (-4.616e-07, 0.7362, 4.078), (0.1531, 0.7201, 4.078), (-0.2994, 0.6725, 4.078), (-5.259e-07, -0.7362, 4.078), (0.2994, 0.6725, 4.078), (-0.1531, 0.7201, 4.078), (-0.1531, -0.7201, 4.078), (0.4327, 0.5956, 4.078), (-0.2994, -0.6725, 4.078), (0.5471, 0.4926, 4.078), (-0.4327, -0.5956, 4.078), (0.6376, 0.3681, 4.078), (-0.5471, -0.4926, 4.078), (0.7002, 0.2275, 4.078), (-0.6376, -0.3681, 4.078), (0.7322, 0.07695, 4.078), (-0.7002, -0.2275, 4.078), (0.6261, -0.0658, 4.011), (-0.6261, -0.0658, 4.011), (-4.841e-07, 0.6295, 4.011), (0.5987, -0.1945, 4.011), (-0.6261, 0.0658, 4.011), (0.5452, -0.3148, 4.011), (-0.5987, 0.1945, 4.011), (0.4678, -0.4212, 4.011), (-0.5452, 0.3148, 4.011), (0.37, -0.5093, 4.011), (-0.4678, 0.4212, 4.011), (0.2561, -0.5751, 4.011), (-0.37, 0.5093, 4.011), (0.1309, -0.6158, 4.011), (0.1309, 0.6158, 4.011), (-0.2561, 0.5751, 4.011), (-5.392e-07, -0.6295, 4.011), (0.2561, 0.5751, 4.011), (-0.1309, 0.6158, 4.011), (-0.1309, -0.6158, 4.011), (0.37, 0.5093, 4.011), (-0.2561, -0.5751, 4.011), (0.4678, 0.4212, 4.011), (-0.37, -0.5093, 4.011), (0.5452, 0.3148, 4.011), (-0.4678, -0.4212, 4.011), (0.5987, 0.1945, 4.011), (-0.5452, -0.3148, 4.011), (0.6261, 0.0658, 4.011), (-0.5987, -0.1945, 4.011), (0.1341, 0.6308, 4.865), (-1.024e-06, 0.6449, 4.865), (0.2623, 0.5892, 4.865), (0.3791, 0.5217, 4.865), (0.4793, 0.4315, 4.865), (0.5585, 0.3225, 4.865), (0.6133, 0.1993, 4.865), (0.6414, 0.06741, 4.865), (0.6414, -0.06741, 4.865), (0.6133, -0.1993, 4.865), (0.5585, -0.3225, 4.865), (0.4793, -0.4315, 4.865), (0.3791, -0.5217, 4.865), (0.2623, -0.5892, 4.865), (0.1341, -0.6308, 4.865), (-1.081e-06, -0.6449, 4.865), (-0.1341, -0.6308, 4.865), (-0.2623, -0.5892, 4.865), (-0.3791, -0.5217, 4.865), (-0.4793, -0.4315, 4.865), (-0.5585, -0.3225, 4.865), (-0.6133, -0.1993, 4.865), (-0.6414, -0.06741, 4.865), (-0.6414, 0.06741, 4.865), (-0.6133, 0.1993, 4.865), (-0.5585, 0.3225, 4.865), (-0.4793, 0.4315, 4.865), (-0.3791, 0.5217, 4.865), (-0.2623, 0.5892, 4.865), (-0.1341, 0.6308, 4.865), (0.1502, 0.7067, 5.112), (-9.286e-07, 0.7225, 5.112), (0.2939, 0.66, 5.112), (0.4247, 0.5845, 5.112), (0.5369, 0.4834, 5.112), (0.6257, 0.3612, 5.112), (0.6871, 0.2233, 5.112), (0.7185, 0.07552, 5.112), (0.7185, -0.07552, 5.112), (0.6871, -0.2233, 5.112), (0.6257, -0.3612, 5.112), (0.5369, -0.4834, 5.112), (0.4247, -0.5845, 5.112), (0.2939, -0.66, 5.112), (0.1502, -0.7067, 5.112), (-9.917e-07, -0.7225, 5.112), (-0.1502, -0.7067, 5.112), (-0.2939, -0.66, 5.112), (-0.4247, -0.5845, 5.112), (-0.5369, -0.4834, 5.112), (-0.6257, -0.3612, 5.112), (-0.6871, -0.2233, 5.112), (-0.7185, -0.07552, 5.112), (-0.7185, 0.07552, 5.112), (-0.6871, 0.2233, 5.112), (-0.6257, 0.3612, 5.112), (-0.5369, 0.4834, 5.112), (-0.4247, 0.5845, 5.112), (-0.2939, 0.66, 5.112), (-0.1502, 0.7067, 5.112), (0.1381, 0.6497, 5.384), (-9.653e-07, 0.6642, 5.384), (0.2702, 0.6068, 5.384), (0.3904, 0.5374, 5.384), (0.4936, 0.4445, 5.384), (0.5753, 0.3321, 5.384), (0.6317, 0.2053, 5.384), (0.6606, 0.06943, 5.384), (0.6606, -0.06943, 5.384), (0.6317, -0.2053, 5.384), (0.5753, -0.3321, 5.384), (0.4936, -0.4445, 5.384), (0.3904, -0.5374, 5.384), (0.2702, -0.6068, 5.384), (0.1381, -0.6497, 5.384), (-1.023e-06, -0.6642, 5.384), (-0.1381, -0.6497, 5.384), (-0.2702, -0.6068, 5.384), (-0.3904, -0.5374, 5.384), (-0.4936, -0.4445, 5.384), (-0.5753, -0.3321, 5.384), (-0.6317, -0.2053, 5.384), (-0.6606, -0.06943, 5.384), (-0.6606, 0.06943, 5.384), (-0.6317, 0.2053, 5.384), (-0.5753, 0.3321, 5.384), (-0.4936, 0.4445, 5.384), (-0.3904, 0.5374, 5.384), (-0.2702, 0.6068, 5.384), (-0.1381, 0.6497, 5.384), (0.09631, 0.4531, 5.679), (-1.049e-06, 0.4632, 5.679), (0.1884, 0.4232, 5.679), (0.2723, 0.3747, 5.679), (0.3442, 0.3099, 5.679), (0.4011, 0.2316, 5.679), (0.4405, 0.1431, 5.679), (0.4607, 0.04842, 5.679), (0.4607, -0.04842, 5.679), (0.4405, -0.1431, 5.679), (0.4011, -0.2316, 5.679), (0.3442, -0.3099, 5.679), (0.2723, -0.3747, 5.679), (0.1884, -0.4232, 5.679), (0.09631, -0.4531, 5.679), (-1.09e-06, -0.4632, 5.679), (-0.09631, -0.4531, 5.679), (-0.1884, -0.4232, 5.679), (-0.2723, -0.3747, 5.679), (-0.3442, -0.3099, 5.679), (-0.4012, -0.2316, 5.679), (-0.4405, -0.1431, 5.679), (-0.4607, -0.04842, 5.679), (-0.4607, 0.04842, 5.679), (-0.4405, 0.1431, 5.679), (-0.4012, 0.2316, 5.679), (-0.3442, 0.3099, 5.679), (-0.2723, 0.3747, 5.679), (-0.1884, 0.4232, 5.679), (-0.09631, 0.4531, 5.679), (0.05892, 0.2772, 5.891), (-1.068e-06, 0.2834, 5.891), (0.1153, 0.2589, 5.891), (0.1666, 0.2293, 5.891), (0.2106, 0.1896, 5.891), (0.2454, 0.1417, 5.891), (0.2695, 0.08758, 5.891), (0.2819, 0.02962, 5.891), (0.2819, -0.02962, 5.891), (0.2695, -0.08758, 5.891), (0.2454, -0.1417, 5.891), (0.2106, -0.1896, 5.891), (0.1666, -0.2293, 5.891), (0.1153, -0.2589, 5.891), (0.05892, -0.2772, 5.891), (-1.093e-06, -0.2834, 5.891), (-0.05893, -0.2772, 5.891), (-0.1153, -0.2589, 5.891), (-0.1666, -0.2293, 5.891), (-0.2106, -0.1896, 5.891), (-0.2454, -0.1417, 5.891), (-0.2695, -0.08758, 5.891), (-0.2819, -0.02962, 5.891), (-0.2819, 0.02962, 5.891), (-0.2695, 0.08758, 5.891), (-0.2454, 0.1417, 5.891), (-0.2106, 0.1896, 5.891), (-0.1666, 0.2293, 5.891), (-0.1153, 0.2589, 5.891), (-0.05893, 0.2772, 5.891), (0.01922, 0.09041, 6.373), (-8.318e-07, 0.09243, 6.373), (0.0376, 0.08444, 6.373), (0.05433, 0.07478, 6.373), (0.06869, 0.06185, 6.373), (0.08005, 0.04622, 6.373), (0.08791, 0.02856, 6.373), (0.09193, 0.009662, 6.373), (0.09193, -0.009662, 6.373), (0.08791, -0.02856, 6.373), (0.08005, -0.04622, 6.373), (0.06869, -0.06185, 6.373), (0.05433, -0.07478, 6.373), (0.0376, -0.08444, 6.373), (0.01922, -0.09041, 6.373), (-8.399e-07, -0.09243, 6.373), (-0.01922, -0.09041, 6.373), (-0.0376, -0.08444, 6.373), (-0.05433, -0.07478, 6.373), (-0.06869, -0.06185, 6.373), (-0.08005, -0.04622, 6.373), (-0.08791, -0.02856, 6.373), (-0.09193, -0.009662, 6.373), (-0.09193, 0.009662, 6.373), (-0.08791, 0.02856, 6.373), (-0.08005, 0.04622, 6.373), (-0.06869, 0.06185, 6.373), (-0.05433, 0.07478, 6.373), (-0.0376, 0.08444, 6.373), (-0.01922, 0.09041, 6.373)], [], [(0, 1, 3, 2), (2, 3, 5, 4), (4, 5, 7, 6), (6, 7, 9, 8), (8, 9, 11, 10), (10, 11, 13, 12), (12, 13, 15, 14), (14, 15, 17, 16), (16, 17, 19, 18), (18, 19, 21, 20), (20, 21, 23, 22), (22, 23, 25, 24), (24, 25, 27, 26), (26, 27, 29, 28), (28, 29, 31, 30), (30, 31, 33, 32), (32, 33, 35, 34), (34, 35, 37, 36), (36, 37, 39, 38), (38, 39, 41, 40), (40, 41, 43, 42), (42, 43, 45, 44), (44, 45, 47, 46), (46, 47, 49, 48), (48, 49, 51, 50), (50, 51, 53, 52), (52, 53, 55, 54), (54, 55, 57, 56), (7, 5, 62, 63), (56, 57, 59, 58), (58, 59, 1, 0), (0, 2, 4, 6, 8, 10, 12, 14, 16, 18, 20, 22, 24, 26, 28, 30, 32, 34, 36, 38, 40, 42, 44, 46, 48, 50, 52, 54, 56, 58), (86, 85, 115, 116), (25, 23, 71, 72), (43, 41, 80, 81), (1, 59, 89, 61), (17, 15, 67, 68), (35, 33, 76, 77), (53, 51, 85, 86), (9, 7, 63, 64), (27, 25, 72, 73), (45, 43, 81, 82), (19, 17, 68, 69), (37, 35, 77, 78), (55, 53, 86, 87), (11, 9, 64, 65), (29, 27, 73, 74), (47, 45, 82, 83), (3, 1, 61, 60), (21, 19, 69, 70), (39, 37, 78, 79), (57, 55, 87, 88), (13, 11, 65, 66), (31, 29, 74, 75), (49, 47, 83, 84), (5, 3, 60, 62), (23, 21, 70, 71), (41, 39, 79, 80), (59, 57, 88, 89), (15, 13, 66, 67), (33, 31, 75, 76), (51, 49, 84, 85), (96, 95, 125, 126), (73, 72, 102, 103), (87, 86, 116, 117), (74, 73, 103, 104), (60, 61, 91, 90), (88, 87, 117, 118), (75, 74, 104, 105), (62, 60, 90, 92), (89, 88, 118, 119), (76, 75, 105, 106), (63, 62, 92, 93), (61, 89, 119, 91), (77, 76, 106, 107), (64, 63, 93, 94), (78, 77, 107, 108), (65, 64, 94, 95), (79, 78, 108, 109), (66, 65, 95, 96), (80, 79, 109, 110), (67, 66, 96, 97), (81, 80, 110, 111), (68, 67, 97, 98), (82, 81, 111, 112), (69, 68, 98, 99), (83, 82, 112, 113), (70, 69, 99, 100), (84, 83, 113, 114), (71, 70, 100, 101), (85, 84, 114, 115), (72, 71, 101, 102), (133, 132, 162, 163), (110, 109, 139, 140), (97, 96, 126, 127), (111, 110, 140, 141), (98, 97, 127, 128), (112, 111, 141, 142), (99, 98, 128, 129), (113, 112, 142, 143), (100, 99, 129, 130), (114, 113, 143, 144), (101, 100, 130, 131), (115, 114, 144, 145), (102, 101, 131, 132), (116, 115, 145, 146), (103, 102, 132, 133), (117, 116, 146, 147), (104, 103, 133, 134), (90, 91, 121, 120), (118, 117, 147, 148), (105, 104, 134, 135), (92, 90, 120, 122), (119, 118, 148, 149), (106, 105, 135, 136), (93, 92, 122, 123), (91, 119, 149, 121), (107, 106, 136, 137), (94, 93, 123, 124), (108, 107, 137, 138), (95, 94, 124, 125), (109, 108, 138, 139), (170, 169, 199, 200), (147, 146, 176, 177), (134, 133, 163, 164), (120, 121, 151, 150), (148, 147, 177, 178), (135, 134, 164, 165), (122, 120, 150, 152), (149, 148, 178, 179), (136, 135, 165, 166), (123, 122, 152, 153), (121, 149, 179, 151), (137, 136, 166, 167), (124, 123, 153, 154), (138, 137, 167, 168), (125, 124, 154, 155), (139, 138, 168, 169), (126, 125, 155, 156), (140, 139, 169, 170), (127, 126, 156, 157), (141, 140, 170, 171), (128, 127, 157, 158), (142, 141, 171, 172), (129, 128, 158, 159), (143, 142, 172, 173), (130, 129, 159, 160), (144, 143, 173, 174), (131, 130, 160, 161), (145, 144, 174, 175), (132, 131, 161, 162), (146, 145, 175, 176), (207, 206, 236, 237), (157, 156, 186, 187), (171, 170, 200, 201), (158, 157, 187, 188), (172, 171, 201, 202), (159, 158, 188, 189), (173, 172, 202, 203), (160, 159, 189, 190), (174, 173, 203, 204), (161, 160, 190, 191), (175, 174, 204, 205), (162, 161, 191, 192), (176, 175, 205, 206), (163, 162, 192, 193), (177, 176, 206, 207), (164, 163, 193, 194), (150, 151, 181, 180), (178, 177, 207, 208), (165, 164, 194, 195), (152, 150, 180, 182), (179, 178, 208, 209), (166, 165, 195, 196), (153, 152, 182, 183), (151, 179, 209, 181), (167, 166, 196, 197), (154, 153, 183, 184), (168, 167, 197, 198), (155, 154, 184, 185), (169, 168, 198, 199), (156, 155, 185, 186), (217, 216, 246, 247), (194, 193, 223, 224), (180, 181, 211, 210), (208, 207, 237, 238), (195, 194, 224, 225), (182, 180, 210, 212), (209, 208, 238, 239), (196, 195, 225, 226), (183, 182, 212, 213), (181, 209, 239, 211), (197, 196, 226, 227), (184, 183, 213, 214), (198, 197, 227, 228), (185, 184, 214, 215), (199, 198, 228, 229), (186, 185, 215, 216), (200, 199, 229, 230), (187, 186, 216, 217), (201, 200, 230, 231), (188, 187, 217, 218), (202, 201, 231, 232), (189, 188, 218, 219), (203, 202, 232, 233), (190, 189, 219, 220), (204, 203, 233, 234), (191, 190, 220, 221), (205, 204, 234, 235), (192, 191, 221, 222), (206, 205, 235, 236), (193, 192, 222, 223), (513, 510, 283, 284), (231, 230, 260, 261), (218, 217, 247, 248), (232, 231, 261, 262), (219, 218, 248, 249), (233, 232, 262, 263), (220, 219, 249, 250), (234, 233, 263, 264), (221, 220, 250, 251), (235, 234, 264, 265), (222, 221, 251, 252), (236, 235, 265, 266), (223, 222, 252, 253), (237, 236, 266, 267), (224, 223, 253, 254), (210, 211, 241, 240), (238, 237, 267, 268), (225, 224, 254, 255), (212, 210, 240, 242), (239, 238, 268, 269), (226, 225, 255, 256), (213, 212, 242, 243), (211, 239, 269, 241), (227, 226, 256, 257), (214, 213, 243, 244), (228, 227, 257, 258), (215, 214, 244, 245), (229, 228, 258, 259), (216, 215, 245, 246), (230, 229, 259, 260), (291, 290, 320, 321), (514, 511, 271, 270), (515, 512, 297, 298), (516, 513, 284, 285), (517, 514, 270, 272), (518, 515, 298, 299), (519, 516, 285, 286), (520, 517, 272, 273), (511, 518, 299, 271), (521, 519, 286, 287), (522, 520, 273, 274), (523, 521, 287, 288), (524, 522, 274, 275), (525, 523, 288, 289), (526, 524, 275, 276), (527, 525, 289, 290), (528, 526, 276, 277), (529, 527, 290, 291), (530, 528, 277, 278), (531, 529, 291, 292), (532, 530, 278, 279), (533, 531, 292, 293), (534, 532, 279, 280), (535, 533, 293, 294), (536, 534, 280, 281), (537, 535, 294, 295), (538, 536, 281, 282), (539, 537, 295, 296), (510, 538, 282, 283), (512, 539, 296, 297), (328, 327, 357, 358), (278, 277, 307, 308), (292, 291, 321, 322), (279, 278, 308, 309), (293, 292, 322, 323), (280, 279, 309, 310), (294, 293, 323, 324), (281, 280, 310, 311), (295, 294, 324, 325), (282, 281, 311, 312), (296, 295, 325, 326), (283, 282, 312, 313), (297, 296, 326, 327), (284, 283, 313, 314), (270, 271, 301, 300), (298, 297, 327, 328), (285, 284, 314, 315), (272, 270, 300, 302), (299, 298, 328, 329), (286, 285, 315, 316), (273, 272, 302, 303), (271, 299, 329, 301), (287, 286, 316, 317), (274, 273, 303, 304), (288, 287, 317, 318), (275, 274, 304, 305), (289, 288, 318, 319), (276, 275, 305, 306), (290, 289, 319, 320), (277, 276, 306, 307), (352, 351, 381, 382), (315, 314, 344, 345), (302, 300, 330, 332), (329, 328, 358, 359), (316, 315, 345, 346), (303, 302, 332, 333), (301, 329, 359, 331), (317, 316, 346, 347), (304, 303, 333, 334), (318, 317, 347, 348), (305, 304, 334, 335), (319, 318, 348, 349), (306, 305, 335, 336), (320, 319, 349, 350), (307, 306, 336, 337), (321, 320, 350, 351), (308, 307, 337, 338), (322, 321, 351, 352), (309, 308, 338, 339), (323, 322, 352, 353), (310, 309, 339, 340), (324, 323, 353, 354), (311, 310, 340, 341), (325, 324, 354, 355), (312, 311, 341, 342), (326, 325, 355, 356), (313, 312, 342, 343), (327, 326, 356, 357), (314, 313, 343, 344), (300, 301, 331, 330), (362, 360, 390, 392), (339, 338, 368, 369), (353, 352, 382, 383), (340, 339, 369, 370), (354, 353, 383, 384), (341, 340, 370, 371), (355, 354, 384, 385), (342, 341, 371, 372), (356, 355, 385, 386), (343, 342, 372, 373), (357, 356, 386, 387), (344, 343, 373, 374), (330, 331, 361, 360), (358, 357, 387, 388), (345, 344, 374, 375), (332, 330, 360, 362), (359, 358, 388, 389), (346, 345, 375, 376), (333, 332, 362, 363), (331, 359, 389, 361), (347, 346, 376, 377), (334, 333, 363, 364), (348, 347, 377, 378), (335, 334, 364, 365), (349, 348, 378, 379), (336, 335, 365, 366), (350, 349, 379, 380), (337, 336, 366, 367), (351, 350, 380, 381), (338, 337, 367, 368), (573, 570, 428, 429), (389, 388, 418, 419), (376, 375, 405, 406), (363, 362, 392, 393), (361, 389, 419, 391), (377, 376, 406, 407), (364, 363, 393, 394), (378, 377, 407, 408), (365, 364, 394, 395), (379, 378, 408, 409), (366, 365, 395, 396), (380, 379, 409, 410), (367, 366, 396, 397), (381, 380, 410, 411), (368, 367, 397, 398), (382, 381, 411, 412), (369, 368, 398, 399), (383, 382, 412, 413), (370, 369, 399, 400), (384, 383, 413, 414), (371, 370, 400, 401), (385, 384, 414, 415), (372, 371, 401, 402), (386, 385, 415, 416), (373, 372, 402, 403), (387, 386, 416, 417), (374, 373, 403, 404), (360, 361, 391, 390), (388, 387, 417, 418), (375, 374, 404, 405), (436, 435, 465, 466), (574, 571, 442, 443), (575, 573, 429, 430), (576, 574, 443, 444), (577, 575, 430, 431), (578, 576, 444, 445), (579, 577, 431, 432), (580, 578, 445, 446), (581, 579, 432, 433), (582, 580, 446, 447), (583, 581, 433, 434), (584, 572, 421, 420), (585, 582, 447, 448), (586, 583, 434, 435), (587, 584, 420, 422), (588, 585, 448, 449), (589, 586, 435, 436), (590, 587, 422, 423), (572, 588, 449, 421), (591, 589, 436, 437), (592, 590, 423, 424), (593, 591, 437, 438), (594, 592, 424, 425), (595, 593, 438, 439), (596, 594, 425, 426), (597, 595, 439, 440), (598, 596, 426, 427), (599, 597, 440, 441), (570, 598, 427, 428), (571, 599, 441, 442), (469, 468, 618, 619), (423, 422, 452, 453), (421, 449, 479, 451), (437, 436, 466, 467), (424, 423, 453, 454), (438, 437, 467, 468), (425, 424, 454, 455), (439, 438, 468, 469), (426, 425, 455, 456), (440, 439, 469, 470), (427, 426, 456, 457), (441, 440, 470, 471), (428, 427, 457, 458), (442, 441, 471, 472), (429, 428, 458, 459), (443, 442, 472, 473), (430, 429, 459, 460), (444, 443, 473, 474), (431, 430, 460, 461), (445, 444, 474, 475), (432, 431, 461, 462), (446, 445, 475, 476), (433, 432, 462, 463), (447, 446, 476, 477), (434, 433, 463, 464), (420, 421, 451, 450), (448, 447, 477, 478), (435, 434, 464, 465), (422, 420, 450, 452), (449, 448, 478, 479), (267, 266, 509, 484), (253, 252, 508, 480), (266, 265, 507, 509), (252, 251, 506, 508), (265, 264, 505, 507), (251, 250, 504, 506), (264, 263, 503, 505), (250, 249, 502, 504), (263, 262, 501, 503), (249, 248, 500, 502), (262, 261, 499, 501), (248, 247, 498, 500), (261, 260, 497, 499), (247, 246, 496, 498), (260, 259, 495, 497), (246, 245, 494, 496), (259, 258, 493, 495), (245, 244, 492, 494), (258, 257, 491, 493), (244, 243, 490, 492), (257, 256, 489, 491), (241, 269, 488, 482), (243, 242, 487, 490), (256, 255, 486, 489), (269, 268, 485, 488), (242, 240, 483, 487), (255, 254, 481, 486), (268, 267, 484, 485), (240, 241, 482, 483), (254, 253, 480, 481), (484, 509, 539, 512), (480, 508, 538, 510), (509, 507, 537, 539), (508, 506, 536, 538), (507, 505, 535, 537), (506, 504, 534, 536), (505, 503, 533, 535), (504, 502, 532, 534), (503, 501, 531, 533), (502, 500, 530, 532), (501, 499, 529, 531), (500, 498, 528, 530), (499, 497, 527, 529), (498, 496, 526, 528), (497, 495, 525, 527), (496, 494, 524, 526), (495, 493, 523, 525), (494, 492, 522, 524), (493, 491, 521, 523), (492, 490, 520, 522), (491, 489, 519, 521), (482, 488, 518, 511), (490, 487, 517, 520), (489, 486, 516, 519), (488, 485, 515, 518), (487, 483, 514, 517), (486, 481, 513, 516), (485, 484, 512, 515), (483, 482, 511, 514), (481, 480, 510, 513), (412, 411, 569, 542), (398, 397, 568, 540), (411, 410, 567, 569), (397, 396, 566, 568), (410, 409, 565, 567), (396, 395, 564, 566), (409, 408, 563, 565), (395, 394, 562, 564), (408, 407, 561, 563), (394, 393, 560, 562), (407, 406, 559, 561), (391, 419, 558, 553), (393, 392, 557, 560), (406, 405, 556, 559), (419, 418, 555, 558), (392, 390, 554, 557), (405, 404, 552, 556), (418, 417, 551, 555), (390, 391, 553, 554), (404, 403, 550, 552), (417, 416, 549, 551), (403, 402, 548, 550), (416, 415, 547, 549), (402, 401, 546, 548), (415, 414, 545, 547), (401, 400, 544, 546), (414, 413, 543, 545), (400, 399, 541, 544), (413, 412, 542, 543), (399, 398, 540, 541), (542, 569, 599, 571), (540, 568, 598, 570), (569, 567, 597, 599), (568, 566, 596, 598), (567, 565, 595, 597), (566, 564, 594, 596), (565, 563, 593, 595), (564, 562, 592, 594), (563, 561, 591, 593), (562, 560, 590, 592), (561, 559, 589, 591), (553, 558, 588, 572), (560, 557, 587, 590), (559, 556, 586, 589), (558, 555, 585, 588), (557, 554, 584, 587), (556, 552, 583, 586), (555, 551, 582, 585), (554, 553, 572, 584), (552, 550, 581, 583), (551, 549, 580, 582), (550, 548, 579, 581), (549, 547, 578, 580), (548, 546, 577, 579), (547, 545, 576, 578), (546, 544, 575, 577), (545, 543, 574, 576), (544, 541, 573, 575), (543, 542, 571, 574), (541, 540, 570, 573), (614, 613, 643, 644), (456, 455, 605, 606), (470, 469, 619, 620), (457, 456, 606, 607), (471, 470, 620, 621), (458, 457, 607, 608), (472, 471, 621, 622), (459, 458, 608, 609), (473, 472, 622, 623), (460, 459, 609, 610), (474, 473, 623, 624), (461, 460, 610, 611), (475, 474, 624, 625), (462, 461, 611, 612), (476, 475, 625, 626), (463, 462, 612, 613), (477, 476, 626, 627), (464, 463, 613, 614), (450, 451, 601, 600), (478, 477, 627, 628), (465, 464, 614, 615), (452, 450, 600, 602), (479, 478, 628, 629), (466, 465, 615, 616), (453, 452, 602, 603), (451, 479, 629, 601), (467, 466, 616, 617), (454, 453, 603, 604), (468, 467, 617, 618), (455, 454, 604, 605), (651, 650, 680, 681), (600, 601, 631, 630), (628, 627, 657, 658), (615, 614, 644, 645), (602, 600, 630, 632), (629, 628, 658, 659), (616, 615, 645, 646), (603, 602, 632, 633), (601, 629, 659, 631), (617, 616, 646, 647), (604, 603, 633, 634), (618, 617, 647, 648), (605, 604, 634, 635), (619, 618, 648, 649), (606, 605, 635, 636), (620, 619, 649, 650), (607, 606, 636, 637), (621, 620, 650, 651), (608, 607, 637, 638), (622, 621, 651, 652), (609, 608, 638, 639), (623, 622, 652, 653), (610, 609, 639, 640), (624, 623, 653, 654), (611, 610, 640, 641), (625, 624, 654, 655), (612, 611, 641, 642), (626, 625, 655, 656), (613, 612, 642, 643), (627, 626, 656, 657), (660, 661, 691, 690), (638, 637, 667, 668), (652, 651, 681, 682), (639, 638, 668, 669), (653, 652, 682, 683), (640, 639, 669, 670), (654, 653, 683, 684), (641, 640, 670, 671), (655, 654, 684, 685), (642, 641, 671, 672), (656, 655, 685, 686), (643, 642, 672, 673), (657, 656, 686, 687), (644, 643, 673, 674), (630, 631, 661, 660), (658, 657, 687, 688), (645, 644, 674, 675), (632, 630, 660, 662), (659, 658, 688, 689), (646, 645, 675, 676), (633, 632, 662, 663), (631, 659, 689, 661), (647, 646, 676, 677), (634, 633, 663, 664), (648, 647, 677, 678), (635, 634, 664, 665), (649, 648, 678, 679), (636, 635, 665, 666), (650, 649, 679, 680), (637, 636, 666, 667), (698, 697, 727, 728), (688, 687, 717, 718), (675, 674, 704, 705), (662, 660, 690, 692), (689, 688, 718, 719), (676, 675, 705, 706), (663, 662, 692, 693), (661, 689, 719, 691), (677, 676, 706, 707), (664, 663, 693, 694), (678, 677, 707, 708), (665, 664, 694, 695), (679, 678, 708, 709), (666, 665, 695, 696), (680, 679, 709, 710), (667, 666, 696, 697), (681, 680, 710, 711), (668, 667, 697, 698), (682, 681, 711, 712), (669, 668, 698, 699), (683, 682, 712, 713), (670, 669, 699, 700), (684, 683, 713, 714), (671, 670, 700, 701), (685, 684, 714, 715), (672, 671, 701, 702), (686, 685, 715, 716), (673, 672, 702, 703), (687, 686, 716, 717), (674, 673, 703, 704), (735, 734, 764, 765), (712, 711, 741, 742), (699, 698, 728, 729), (713, 712, 742, 743), (700, 699, 729, 730), (714, 713, 743, 744), (701, 700, 730, 731), (715, 714, 744, 745), (702, 701, 731, 732), (716, 715, 745, 746), (703, 702, 732, 733), (717, 716, 746, 747), (704, 703, 733, 734), (690, 691, 721, 720), (718, 717, 747, 748), (705, 704, 734, 735), (692, 690, 720, 722), (719, 718, 748, 749), (706, 705, 735, 736), (693, 692, 722, 723), (691, 719, 749, 721), (707, 706, 736, 737), (694, 693, 723, 724), (708, 707, 737, 738), (695, 694, 724, 725), (709, 708, 738, 739), (696, 695, 725, 726), (710, 709, 739, 740), (697, 696, 726, 727), (711, 710, 740, 741), (750, 751, 779, 778, 777, 776, 775, 774, 773, 772, 771, 770, 769, 768, 767, 766, 765, 764, 763, 762, 761, 760, 759, 758, 757, 756, 755, 754, 753, 752), (722, 720, 750, 752), (749, 748, 778, 779), (736, 735, 765, 766), (723, 722, 752, 753), (721, 749, 779, 751), (737, 736, 766, 767), (724, 723, 753, 754), (738, 737, 767, 768), (725, 724, 754, 755), (739, 738, 768, 769), (726, 725, 755, 756), (740, 739, 769, 770), (727, 726, 756, 757), (741, 740, 770, 771), (728, 727, 757, 758), (742, 741, 771, 772), (729, 728, 758, 759), (743, 742, 772, 773), (730, 729, 759, 760), (744, 743, 773, 774), (731, 730, 760, 761), (745, 744, 774, 775), (732, 731, 761, 762), (746, 745, 775, 776), (733, 732, 762, 763), (747, 746, 776, 777), (734, 733, 763, 764), (720, 721, 751, 750), (748, 747, 777, 778)])
me_cylinder_007.polygons.foreach_set('use_smooth', [True] * 752)
me_cylinder_007.materials.append(mat_material)
me_cylinder_007.use_remesh_preserve_volume = False
me_cylinder_007.use_remesh_preserve_attributes = False
me_cylinder_007.use_mirror_vertex_groups = False
me_cylinder_007.update()

# ---- objects
ob_cylinder_001 = bpy.data.objects.new('Cylinder.001', me_cylinder_000)
ob_cylinder_002 = bpy.data.objects.new('Cylinder.002', me_cylinder_001)
ob_cylinder = bpy.data.objects.new('Cylinder', me_cylinder_007)

# ---- transforms, parenting, visibility, modifiers, constraints
ob_cylinder_001.location = (0.0, 0.0, 0.4859)
ob_cylinder_001.lineart.crease_threshold = 0.0
ob_cylinder_002.location = (0.0, 0.0, 0.4859)
ob_cylinder_002.lineart.crease_threshold = 0.0
ob_cylinder.location = (0.0, 0.0, 0.4859)
ob_cylinder.lineart.crease_threshold = 0.0

# ---- collection membership
col_collection_1.objects.link(ob_cylinder_001)
col_collection_1.objects.link(ob_cylinder_002)
col_collection_1.objects.link(ob_cylinder)

# ---- scene / render settings (as saved in the file)
scene.frame_start = 1; scene.frame_end = 250; scene.frame_set(1)
scene.render.engine = 'BLENDER_EEVEE_NEXT'
scene.render.resolution_percentage = 50
scene.render.dither_intensity = 0.0
scene.cycles.use_denoising = False
scene.cycles.samples = 128
scene.cycles.sampling_pattern = 'TABULATED_SOBOL'
scene.cycles.use_adaptive_sampling = False
scene.cycles.use_light_tree = False
scene.cycles.blur_glossy = 0.0
scene.cycles.sample_clamp_indirect = 0.0
scene.view_settings.view_transform = 'Standard'
bpy.context.view_layer.update()

# ---- added for rendering (the .blend has no active camera and no usable light): camera, sun
cam_auto = bpy.data.cameras.new('AutoCamera')
cam_auto.lens = 50.0
cam_auto.sensor_width = 36.0
cam_auto.clip_end = 1000.0
ob_auto_camera = bpy.data.objects.new('AutoCamera', cam_auto)
scene.collection.objects.link(ob_auto_camera)
ob_auto_camera.location = (21.005, -25.206, 20.2292)
ob_auto_camera.rotation_euler = (1.09748, -7.21219e-08, 0.694738)
scene.camera = ob_auto_camera
light_auto_sun = bpy.data.lights.new('AutoSun', 'SUN')
light_auto_sun.energy = 3.0
light_auto_sun.angle = 0.0523599
ob_auto_sun = bpy.data.objects.new('AutoSun', light_auto_sun)
scene.collection.objects.link(ob_auto_sun)
ob_auto_sun.rotation_euler = (0.872665, 0.174533, 0.523599)
bpy.context.view_layer.update()
